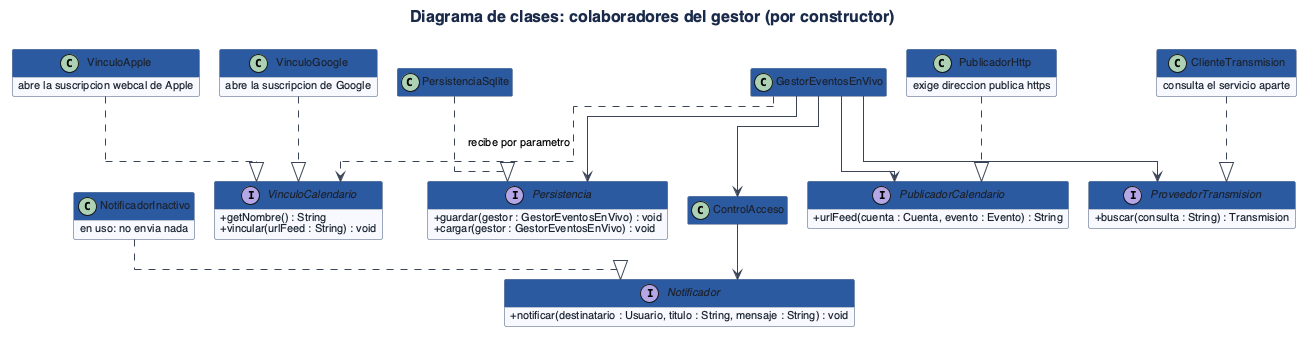

The diagram above was rendered by PlantUML. Its source (embedded in the PNG):
@startuml
!include estilo.iuml
title Diagrama de clases: colaboradores del gestor (por constructor)

class GestorEventosEnVivo
class ControlAcceso

interface Persistencia {
  +guardar(gestor : GestorEventosEnVivo) : void
  +cargar(gestor : GestorEventosEnVivo) : void
}

interface Notificador {
  +notificar(destinatario : Usuario, titulo : String, mensaje : String) : void
}

interface PublicadorCalendario {
  +urlFeed(cuenta : Cuenta, evento : Evento) : String
}

interface ProveedorTransmision {
  +buscar(consulta : String) : Transmision
}

interface VinculoCalendario {
  +getNombre() : String
  +vincular(urlFeed : String) : void
}

class PersistenciaSqlite
class NotificadorInactivo {
  en uso: no envia nada
}
class ClienteTransmision {
  consulta el servicio aparte
}
class PublicadorHttp {
  exige direccion publica https
}
class VinculoGoogle {
  abre la suscripcion de Google
}
class VinculoApple {
  abre la suscripcion webcal de Apple
}

GestorEventosEnVivo --> Persistencia
GestorEventosEnVivo --> PublicadorCalendario
GestorEventosEnVivo --> ProveedorTransmision
GestorEventosEnVivo --> ControlAcceso
GestorEventosEnVivo ..> VinculoCalendario : recibe por parametro
ControlAcceso --> Notificador
PersistenciaSqlite ..|> Persistencia
NotificadorInactivo ..|> Notificador
PublicadorHttp ..|> PublicadorCalendario
ClienteTransmision ..|> ProveedorTransmision
VinculoGoogle ..|> VinculoCalendario
VinculoApple ..|> VinculoCalendario
@enduml